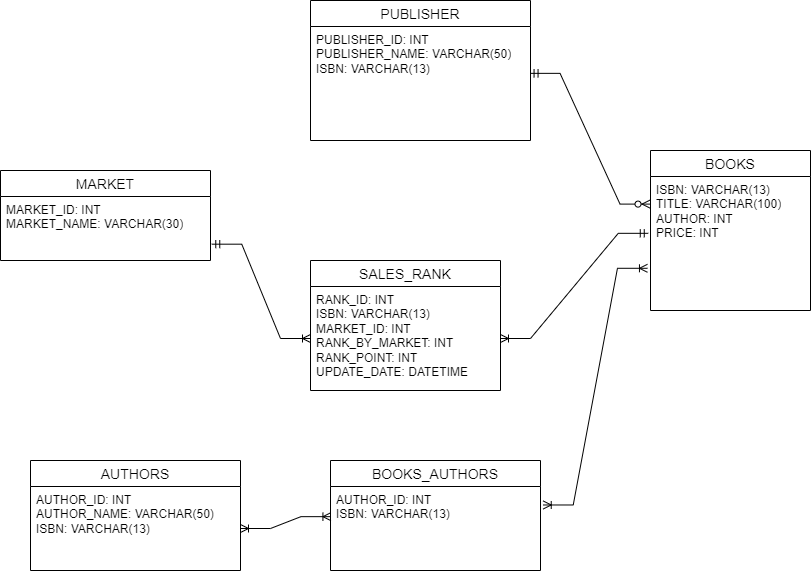

The diagram above was exported from draw.io. Its source (the exported page's mxGraphModel, read from the mxfile embedded in the PNG):
<mxGraphModel dx="1184" dy="1003" grid="1" gridSize="10" guides="1" tooltips="1" connect="1" arrows="1" fold="1" page="1" pageScale="1" pageWidth="850" pageHeight="1100" math="0" shadow="0" extFonts="Permanent Marker^https://fonts.googleapis.com/css?family=Permanent+Marker">
  <root>
    <mxCell id="0" />
    <mxCell id="1" parent="0" />
    <mxCell id="mALQML_e7b65MymtvW4y-107" value="MARKET" style="swimlane;fontStyle=0;childLayout=stackLayout;horizontal=1;startSize=26;horizontalStack=0;resizeParent=1;resizeParentMax=0;resizeLast=0;collapsible=1;marginBottom=0;align=center;fontSize=14;" parent="1" vertex="1">
      <mxGeometry x="20" y="220" width="210" height="90" as="geometry" />
    </mxCell>
    <mxCell id="mALQML_e7b65MymtvW4y-109" value="MARKET_ID: INT&lt;br&gt;MARKET_NAME: VARCHAR(30)" style="text;strokeColor=none;fillColor=none;spacingLeft=4;spacingRight=4;overflow=hidden;rotatable=0;points=[[0,0.5],[1,0.5]];portConstraint=eastwest;fontSize=12;whiteSpace=wrap;html=1;" parent="mALQML_e7b65MymtvW4y-107" vertex="1">
      <mxGeometry y="26" width="210" height="64" as="geometry" />
    </mxCell>
    <mxCell id="mALQML_e7b65MymtvW4y-111" value="PUBLISHER" style="swimlane;fontStyle=0;childLayout=stackLayout;horizontal=1;startSize=26;horizontalStack=0;resizeParent=1;resizeParentMax=0;resizeLast=0;collapsible=1;marginBottom=0;align=center;fontSize=14;" parent="1" vertex="1">
      <mxGeometry x="330" y="50" width="220" height="140" as="geometry" />
    </mxCell>
    <mxCell id="mALQML_e7b65MymtvW4y-112" value="PUBLISHER_ID: INT&lt;br&gt;PUBLISHER_NAME: VARCHAR(50)&lt;br&gt;ISBN: VARCHAR(13)" style="text;strokeColor=none;fillColor=none;spacingLeft=4;spacingRight=4;overflow=hidden;rotatable=0;points=[[0,0.5],[1,0.5]];portConstraint=eastwest;fontSize=12;whiteSpace=wrap;html=1;" parent="mALQML_e7b65MymtvW4y-111" vertex="1">
      <mxGeometry y="26" width="220" height="114" as="geometry" />
    </mxCell>
    <mxCell id="mALQML_e7b65MymtvW4y-115" value="SALES_RANK" style="swimlane;fontStyle=0;childLayout=stackLayout;horizontal=1;startSize=26;horizontalStack=0;resizeParent=1;resizeParentMax=0;resizeLast=0;collapsible=1;marginBottom=0;align=center;fontSize=14;" parent="1" vertex="1">
      <mxGeometry x="330" y="310" width="190" height="130" as="geometry" />
    </mxCell>
    <mxCell id="mALQML_e7b65MymtvW4y-116" value="RANK_ID: INT&lt;br&gt;ISBN: VARCHAR(13)&lt;br&gt;MARKET_ID: INT&lt;br&gt;RANK_BY_MARKET: INT&lt;br&gt;RANK_POINT: INT&lt;br&gt;UPDATE_DATE: DATETIME" style="text;strokeColor=none;fillColor=none;spacingLeft=4;spacingRight=4;overflow=hidden;rotatable=0;points=[[0,0.5],[1,0.5]];portConstraint=eastwest;fontSize=12;whiteSpace=wrap;html=1;" parent="mALQML_e7b65MymtvW4y-115" vertex="1">
      <mxGeometry y="26" width="190" height="104" as="geometry" />
    </mxCell>
    <mxCell id="mALQML_e7b65MymtvW4y-119" value="BOOKS" style="swimlane;fontStyle=0;childLayout=stackLayout;horizontal=1;startSize=26;horizontalStack=0;resizeParent=1;resizeParentMax=0;resizeLast=0;collapsible=1;marginBottom=0;align=center;fontSize=14;" parent="1" vertex="1">
      <mxGeometry x="670" y="200" width="160" height="160" as="geometry" />
    </mxCell>
    <mxCell id="mALQML_e7b65MymtvW4y-120" value="ISBN: VARCHAR(13)&lt;div&gt;TITLE: VARCHAR(100)&lt;/div&gt;&lt;div&gt;AUTHOR: INT&lt;/div&gt;&lt;div&gt;PRICE: INT&lt;/div&gt;" style="text;strokeColor=none;fillColor=none;spacingLeft=4;spacingRight=4;overflow=hidden;rotatable=0;points=[[0,0.5],[1,0.5]];portConstraint=eastwest;fontSize=12;whiteSpace=wrap;html=1;" parent="mALQML_e7b65MymtvW4y-119" vertex="1">
      <mxGeometry y="26" width="160" height="134" as="geometry" />
    </mxCell>
    <mxCell id="mALQML_e7b65MymtvW4y-123" value="AUTHORS" style="swimlane;fontStyle=0;childLayout=stackLayout;horizontal=1;startSize=26;horizontalStack=0;resizeParent=1;resizeParentMax=0;resizeLast=0;collapsible=1;marginBottom=0;align=center;fontSize=14;" parent="1" vertex="1">
      <mxGeometry x="50" y="510" width="210" height="110" as="geometry" />
    </mxCell>
    <mxCell id="mALQML_e7b65MymtvW4y-124" value="AUTHOR_ID: INT&lt;br&gt;AUTHOR_NAME: VARCHAR(50)&lt;div&gt;ISBN: VARCHAR(13)&lt;/div&gt;" style="text;strokeColor=none;fillColor=none;spacingLeft=4;spacingRight=4;overflow=hidden;rotatable=0;points=[[0,0.5],[1,0.5]];portConstraint=eastwest;fontSize=12;whiteSpace=wrap;html=1;" parent="mALQML_e7b65MymtvW4y-123" vertex="1">
      <mxGeometry y="26" width="210" height="84" as="geometry" />
    </mxCell>
    <mxCell id="mALQML_e7b65MymtvW4y-127" value="BOOKS_AUTHORS" style="swimlane;fontStyle=0;childLayout=stackLayout;horizontal=1;startSize=26;horizontalStack=0;resizeParent=1;resizeParentMax=0;resizeLast=0;collapsible=1;marginBottom=0;align=center;fontSize=14;" parent="1" vertex="1">
      <mxGeometry x="350" y="510" width="210" height="110" as="geometry" />
    </mxCell>
    <mxCell id="mALQML_e7b65MymtvW4y-128" value="AUTHOR_ID: INT&lt;br&gt;&lt;div&gt;ISBN: VARCHAR(13)&lt;/div&gt;" style="text;strokeColor=none;fillColor=none;spacingLeft=4;spacingRight=4;overflow=hidden;rotatable=0;points=[[0,0.5],[1,0.5]];portConstraint=eastwest;fontSize=12;whiteSpace=wrap;html=1;" parent="mALQML_e7b65MymtvW4y-127" vertex="1">
      <mxGeometry y="26" width="210" height="84" as="geometry" />
    </mxCell>
    <mxCell id="mALQML_e7b65MymtvW4y-130" value="" style="edgeStyle=entityRelationEdgeStyle;fontSize=12;html=1;endArrow=ERoneToMany;startArrow=ERmandOne;rounded=0;exitX=1.006;exitY=0.745;exitDx=0;exitDy=0;exitPerimeter=0;entryX=0;entryY=0.5;entryDx=0;entryDy=0;" parent="1" source="mALQML_e7b65MymtvW4y-109" target="mALQML_e7b65MymtvW4y-116" edge="1">
      <mxGeometry width="100" height="100" relative="1" as="geometry">
        <mxPoint x="460" y="520" as="sourcePoint" />
        <mxPoint x="560" y="420" as="targetPoint" />
      </mxGeometry>
    </mxCell>
    <mxCell id="mALQML_e7b65MymtvW4y-131" value="" style="edgeStyle=entityRelationEdgeStyle;fontSize=12;html=1;endArrow=ERzeroToMany;startArrow=ERmandOne;rounded=0;entryX=-0.003;entryY=0.206;entryDx=0;entryDy=0;entryPerimeter=0;exitX=0.998;exitY=0.411;exitDx=0;exitDy=0;exitPerimeter=0;" parent="1" source="mALQML_e7b65MymtvW4y-112" target="mALQML_e7b65MymtvW4y-120" edge="1">
      <mxGeometry width="100" height="100" relative="1" as="geometry">
        <mxPoint x="460" y="520" as="sourcePoint" />
        <mxPoint x="560" y="420" as="targetPoint" />
      </mxGeometry>
    </mxCell>
    <mxCell id="mALQML_e7b65MymtvW4y-132" value="" style="edgeStyle=entityRelationEdgeStyle;fontSize=12;html=1;endArrow=ERoneToMany;startArrow=ERmandOne;rounded=0;entryX=1;entryY=0.5;entryDx=0;entryDy=0;exitX=-0.014;exitY=0.424;exitDx=0;exitDy=0;exitPerimeter=0;" parent="1" source="mALQML_e7b65MymtvW4y-120" target="mALQML_e7b65MymtvW4y-116" edge="1">
      <mxGeometry width="100" height="100" relative="1" as="geometry">
        <mxPoint x="630" y="300" as="sourcePoint" />
        <mxPoint x="560" y="420" as="targetPoint" />
      </mxGeometry>
    </mxCell>
    <mxCell id="mALQML_e7b65MymtvW4y-133" value="" style="edgeStyle=entityRelationEdgeStyle;fontSize=12;html=1;endArrow=ERoneToMany;startArrow=ERoneToMany;rounded=0;entryX=-0.019;entryY=0.685;entryDx=0;entryDy=0;entryPerimeter=0;exitX=1.013;exitY=0.22;exitDx=0;exitDy=0;exitPerimeter=0;" parent="1" source="mALQML_e7b65MymtvW4y-128" target="mALQML_e7b65MymtvW4y-120" edge="1">
      <mxGeometry width="100" height="100" relative="1" as="geometry">
        <mxPoint x="480" y="530" as="sourcePoint" />
        <mxPoint x="560" y="420" as="targetPoint" />
      </mxGeometry>
    </mxCell>
    <mxCell id="mALQML_e7b65MymtvW4y-134" value="" style="edgeStyle=entityRelationEdgeStyle;fontSize=12;html=1;endArrow=ERoneToMany;startArrow=ERoneToMany;rounded=0;entryX=0.002;entryY=0.359;entryDx=0;entryDy=0;entryPerimeter=0;" parent="1" source="mALQML_e7b65MymtvW4y-124" target="mALQML_e7b65MymtvW4y-128" edge="1">
      <mxGeometry width="100" height="100" relative="1" as="geometry">
        <mxPoint x="460" y="520" as="sourcePoint" />
        <mxPoint x="560" y="420" as="targetPoint" />
      </mxGeometry>
    </mxCell>
  </root>
</mxGraphModel>